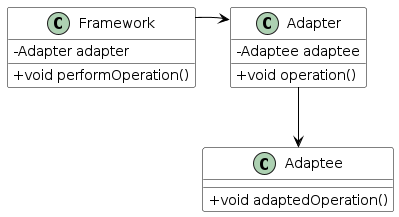

The diagram above was rendered by PlantUML. Its source (embedded in the PNG):
@startuml

skinparam class {
	BackgroundColor White
	ArrowColor Black
	BorderColor Black
}

skinparam classAttributeIconSize 0
together {
class Framework
Framework : -Adapter adapter
Framework : +void performOperation()

class Adapter
Adapter : -Adaptee adaptee
Adapter : +void operation()
}

class Adaptee
Adaptee : +void adaptedOperation()

Framework -[hidden] Adapter
Framework --> Adapter
Adapter --> Adaptee
@enduml